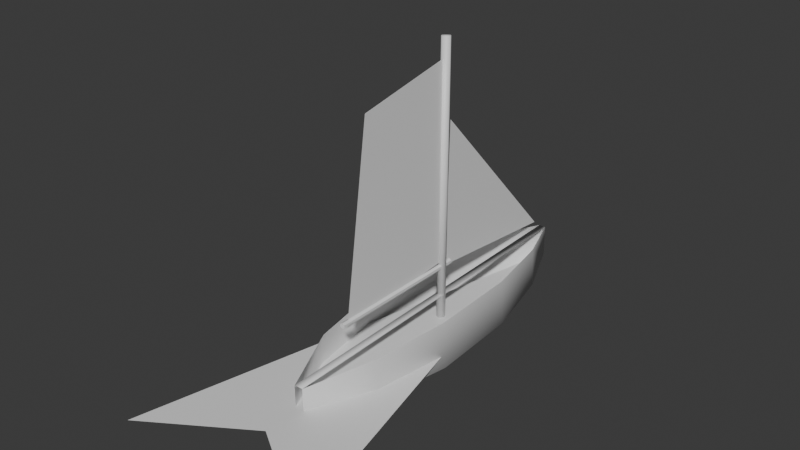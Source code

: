 # Source: forum-ship.blend  (saved by Blender 5.2.44; exported with 4.5.12 LTS)
import bpy
from mathutils import Matrix  # noqa: F401  (used for matrix-valued properties, if any)

bpy.ops.wm.read_factory_settings(use_empty=True)
scene = bpy.context.scene
scene.name = 'Scene'

# ---- collections
col_collection = bpy.data.collections.new('Collection'); scene.collection.children.link(col_collection)

# ---- materials (node trees are filled in below, after node groups)
mat_forum_ship_timber = bpy.data.materials.new('Forum ship timber')
mat_forum_ship_timber.diffuse_color = (0.3, 0.2, 0.13, 1.0)
mat_forum_ship_timber.roughness = 0.72
mat_forum_ship_bronze = bpy.data.materials.new('Forum ship bronze')
mat_forum_ship_bronze.diffuse_color = (0.45, 0.31, 0.16, 1.0)
mat_forum_ship_bronze.roughness = 0.42
mat_forum_ship_canvas = bpy.data.materials.new('Forum ship canvas')
mat_forum_ship_canvas.diffuse_color = (0.88, 0.86, 0.8, 1.0)
mat_forum_ship_canvas.roughness = 0.86
mat_forum_ship_wake = bpy.data.materials.new('Forum ship wake')
mat_forum_ship_wake.diffuse_color = (0.9, 0.94, 0.95, 1.0)
mat_forum_ship_wake.roughness = 0.95

# ---- material node trees
mat_forum_ship_timber.use_nodes = True; mat_forum_ship_timber.node_tree.nodes.clear()
_N = mat_forum_ship_timber.node_tree.nodes; _L = mat_forum_ship_timber.node_tree.links
n0 = _N.new('ShaderNodeBsdfPrincipled'); n0.name = 'Principled BSDF'; n0.location = (-200, 100)
n0.inputs[10].default_value = 0.005
n1 = _N.new('ShaderNodeOutputMaterial'); n1.name = 'Material Output'; n1.location = (200, 100)
_L.new(n0.outputs[0], n1.inputs[0])
n1.is_active_output = True
mat_forum_ship_bronze.use_nodes = True; mat_forum_ship_bronze.node_tree.nodes.clear()
_N = mat_forum_ship_bronze.node_tree.nodes; _L = mat_forum_ship_bronze.node_tree.links
n0 = _N.new('ShaderNodeBsdfPrincipled'); n0.name = 'Principled BSDF'; n0.location = (-200, 100)
n0.inputs[10].default_value = 0.005
n1 = _N.new('ShaderNodeOutputMaterial'); n1.name = 'Material Output'; n1.location = (200, 100)
_L.new(n0.outputs[0], n1.inputs[0])
n1.is_active_output = True
mat_forum_ship_canvas.use_nodes = True; mat_forum_ship_canvas.node_tree.nodes.clear()
_N = mat_forum_ship_canvas.node_tree.nodes; _L = mat_forum_ship_canvas.node_tree.links
n0 = _N.new('ShaderNodeBsdfPrincipled'); n0.name = 'Principled BSDF'; n0.location = (-200, 100)
n0.inputs[10].default_value = 0.005
n1 = _N.new('ShaderNodeOutputMaterial'); n1.name = 'Material Output'; n1.location = (200, 100)
_L.new(n0.outputs[0], n1.inputs[0])
n1.is_active_output = True
mat_forum_ship_wake.use_nodes = True; mat_forum_ship_wake.node_tree.nodes.clear()
_N = mat_forum_ship_wake.node_tree.nodes; _L = mat_forum_ship_wake.node_tree.links
n0 = _N.new('ShaderNodeBsdfPrincipled'); n0.name = 'Principled BSDF'; n0.location = (-200, 100)
n0.inputs[10].default_value = 0.005
n1 = _N.new('ShaderNodeOutputMaterial'); n1.name = 'Material Output'; n1.location = (200, 100)
_L.new(n0.outputs[0], n1.inputs[0])
n1.is_active_output = True

# ---- world
world_world = bpy.data.worlds.new('World'); scene.world = world_world
world_world.use_nodes = True; world_world.node_tree.nodes.clear()
_N = world_world.node_tree.nodes; _L = world_world.node_tree.links
n0 = _N.new('ShaderNodeOutputWorld'); n0.name = 'World Output'; n0.location = (200, 100)
n1 = _N.new('ShaderNodeBackground'); n1.name = 'Background'; n1.location = (-200, 100)
n1.inputs[0].default_value = (0.05088, 0.05088, 0.05088, 1.0)
_L.new(n1.outputs[0], n0.inputs[0])
n0.is_active_output = True
world_world.color = (0.05088, 0.05088, 0.05088)
world_world.sun_shadow_jitter_overblur = 0.0

# ---- meshes
me_hull = bpy.data.meshes.new('Hull')
me_hull.from_pydata([(0.0, -2.1, -0.1), (-0.06, -2.1, -0.035), (-0.0552, -2.1, 0.3), (0.0552, -2.1, 0.3), (0.06, -2.1, -0.035), (0.0, -1.3, -0.34), (-0.42, -1.3, -0.119), (-0.3864, -1.3, 0.4), (0.3864, -1.3, 0.4), (0.42, -1.3, -0.119), (0.0, -0.3, -0.42), (-0.58, -0.3, -0.147), (-0.5336, -0.3, 0.44), (0.5336, -0.3, 0.44), (0.58, -0.3, -0.147), (0.0, 0.9, -0.38), (-0.54, 0.9, -0.133), (-0.4968, 0.9, 0.44), (0.4968, 0.9, 0.44), (0.54, 0.9, -0.133), (0.0, 1.85, -0.24), (-0.34, 1.85, -0.084), (-0.3128, 1.85, 0.42), (0.3128, 1.85, 0.42), (0.34, 1.85, -0.084), (0.0, 2.55, -0.06), (-0.05, 2.55, -0.021), (-0.046, 2.55, 0.38), (0.046, 2.55, 0.38), (0.05, 2.55, -0.021)], [], [(0, 1, 6, 5), (1, 2, 7, 6), (3, 4, 9, 8), (4, 0, 5, 9), (5, 6, 11, 10), (6, 7, 12, 11), (8, 9, 14, 13), (9, 5, 10, 14), (10, 11, 16, 15), (11, 12, 17, 16), (13, 14, 19, 18), (14, 10, 15, 19), (15, 16, 21, 20), (16, 17, 22, 21), (18, 19, 24, 23), (19, 15, 20, 24), (20, 21, 26, 25), (21, 22, 27, 26), (23, 24, 29, 28), (24, 20, 25, 29), (2, 3, 28, 27), (26, 27, 28, 29)])
me_hull.polygons.foreach_set('use_smooth', [True] * 22)
me_hull.materials.append(mat_forum_ship_timber)
me_hull.update()
me_cylinder = bpy.data.meshes.new('Cylinder')
me_cylinder.from_pydata([(0.0, 0.055, -1.8), (0.0, 0.055, 1.8), (0.03889, 0.03889, -1.8), (0.03889, 0.03889, 1.8), (0.055, 0.0, -1.8), (0.055, 0.0, 1.8), (0.03889, -0.03889, -1.8), (0.03889, -0.03889, 1.8), (0.0, -0.055, -1.8), (0.0, -0.055, 1.8), (-0.03889, -0.03889, -1.8), (-0.03889, -0.03889, 1.8), (-0.055, 0.0, -1.8), (-0.055, 0.0, 1.8), (-0.03889, 0.03889, -1.8), (-0.03889, 0.03889, 1.8)], [], [(0, 1, 3, 2), (2, 3, 5, 4), (4, 5, 7, 6), (6, 7, 9, 8), (8, 9, 11, 10), (10, 11, 13, 12), (3, 1, 15, 13, 11, 9, 7, 5), (12, 13, 15, 14), (14, 15, 1, 0), (0, 2, 4, 6, 8, 10, 12, 14)])
me_cylinder.polygons.foreach_set('use_smooth', [True] * 10)
_uv = me_cylinder.uv_layers.new(name='UVMap')
_uv.uv.foreach_set('vector', [1.0, 0.5, 1.0, 1.0, 0.875, 1.0, 0.875, 0.5, 0.875, 0.5, 0.875, 1.0, 0.75, 1.0, 0.75, 0.5, 0.75, 0.5, 0.75, 1.0, 0.625, 1.0, 0.625, 0.5, 0.625, 0.5, 0.625, 1.0, 0.5, 1.0, 0.5, 0.5, 0.5, 0.5, 0.5, 1.0, 0.375, 1.0, 0.375, 0.5, 0.375, 0.5, 0.375, 1.0, 0.25, 1.0, 0.25, 0.5, 0.4197, 0.4197, 0.25, 0.49, 0.08029, 0.4197, 0.01, 0.25, 0.08029, 0.08029, 0.25, 0.01, 0.4197, 0.08029, 0.49, 0.25, 0.25, 0.5, 0.25, 1.0, 0.125, 1.0, 0.125, 0.5, 0.125, 0.5, 0.125, 1.0, 0.0, 1.0, 0.0, 0.5, 0.75, 0.49, 0.9197, 0.4197, 0.99, 0.25, 0.9197, 0.08029, 0.75, 0.01, 0.5803, 0.08029, 0.51, 0.25, 0.5803, 0.4197])
me_cylinder.materials.append(mat_forum_ship_bronze)
me_cylinder.update()
me_cylinder_001 = bpy.data.meshes.new('Cylinder.001')
me_cylinder_001.from_pydata([(0.0, 0.035, -0.95), (0.0, 0.035, 0.95), (0.03031, 0.0175, -0.95), (0.03031, 0.0175, 0.95), (0.03031, -0.0175, -0.95), (0.03031, -0.0175, 0.95), (0.0, -0.035, -0.95), (0.0, -0.035, 0.95), (-0.03031, -0.0175, -0.95), (-0.03031, -0.0175, 0.95), (-0.03031, 0.0175, -0.95), (-0.03031, 0.0175, 0.95)], [], [(0, 1, 3, 2), (2, 3, 5, 4), (4, 5, 7, 6), (6, 7, 9, 8), (3, 1, 11, 9, 7, 5), (8, 9, 11, 10), (10, 11, 1, 0), (0, 2, 4, 6, 8, 10)])
_uv = me_cylinder_001.uv_layers.new(name='UVMap')
_uv.uv.foreach_set('vector', [1.0, 0.5, 1.0, 1.0, 0.8333, 1.0, 0.8333, 0.5, 0.8333, 0.5, 0.8333, 1.0, 0.6667, 1.0, 0.6667, 0.5, 0.6667, 0.5, 0.6667, 1.0, 0.5, 1.0, 0.5, 0.5, 0.5, 0.5, 0.5, 1.0, 0.3333, 1.0, 0.3333, 0.5, 0.4578, 0.37, 0.25, 0.49, 0.04215, 0.37, 0.04215, 0.13, 0.25, 0.01, 0.4578, 0.13, 0.3333, 0.5, 0.3333, 1.0, 0.1667, 1.0, 0.1667, 0.5, 0.1667, 0.5, 0.1667, 1.0, -8.941e-08, 1.0, -8.941e-08, 0.5, 0.75, 0.49, 0.9578, 0.37, 0.9578, 0.13, 0.75, 0.01, 0.5422, 0.13, 0.5422, 0.37])
me_cylinder_001.materials.append(mat_forum_ship_bronze)
me_cylinder_001.update()
me_sailmain = bpy.data.meshes.new('SailMain')
me_sailmain.from_pydata([(0.0, 0.3, 0.78), (0.0, -1.32, 0.66), (0.0, -0.98, 3.05), (0.0, 0.3, 3.3)], [], [(0, 1, 2, 3)])
me_sailmain.materials.append(mat_forum_ship_canvas)
me_sailmain.update()
me_sailjib = bpy.data.meshes.new('SailJib')
me_sailjib.from_pydata([(0.0, 0.42, 0.7), (0.0, 2.35, 0.52), (0.0, 0.46, 2.55)], [], [(0, 1, 2)])
me_sailjib.materials.append(mat_forum_ship_canvas)
me_sailjib.update()
me_wake = bpy.data.meshes.new('Wake')
me_wake.from_pydata([(0.0, 2.1, 0.02), (-1.25, -3.4, 0.02), (0.0, -2.6, 0.02), (1.25, -3.4, 0.02)], [], [(0, 1, 2), (0, 2, 3)])
me_wake.materials.append(mat_forum_ship_wake)
me_wake.update()

# ---- objects
ob_hull = bpy.data.objects.new('Hull', me_hull)
ob_mast = bpy.data.objects.new('Mast', me_cylinder)
ob_boom = bpy.data.objects.new('Boom', me_cylinder_001)
ob_sailmain = bpy.data.objects.new('SailMain', me_sailmain)
ob_sailjib = bpy.data.objects.new('SailJib', me_sailjib)
ob_wake = bpy.data.objects.new('Wake', me_wake)

# ---- transforms, parenting, visibility, modifiers, constraints
ob_hull.location = (0.0, 0.0, 0.0)
ob_mast.location = (0.0, 0.35, 1.75)
ob_boom.location = (0.0, -0.45, 0.72)
ob_boom.rotation_euler = (1.571, 0.0, 0.0)
ob_sailmain.location = (0.0, 0.0, 0.0)
ob_sailjib.location = (0.0, 0.0, 0.0)
ob_wake.location = (0.0, 0.0, 0.0)

# ---- collection membership
col_collection.objects.link(ob_hull)
col_collection.objects.link(ob_mast)
col_collection.objects.link(ob_boom)
col_collection.objects.link(ob_sailmain)
col_collection.objects.link(ob_sailjib)
col_collection.objects.link(ob_wake)

# ---- scene / render settings (as saved in the file)
scene.frame_start = 1; scene.frame_end = 250; scene.frame_set(1)
scene.render.engine = 'BLENDER_EEVEE_NEXT'
scene.render.bake_bias = 0.0
scene.render.bake_samples = 0
scene.render.compositor_device = 'GPU'
scene.eevee.use_volume_custom_range = False
scene.eevee.fast_gi_thickness_near = 0.1
scene.eevee.fast_gi_thickness_far = 0.0
scene.eevee.ray_tracing_options.screen_trace_thickness = 0.1
bpy.context.view_layer.update()

# ---- added for rendering (the .blend has no active camera and no usable light): camera, sun
cam_auto = bpy.data.cameras.new('AutoCamera')
cam_auto.lens = 50.0
cam_auto.sensor_width = 36.0
cam_auto.clip_end = 1000.0
ob_auto_camera = bpy.data.objects.new('AutoCamera', cam_auto)
scene.collection.objects.link(ob_auto_camera)
ob_auto_camera.location = (7.01058, -8.83769, 7.17346)
ob_auto_camera.rotation_euler = (1.09748, -7.21219e-08, 0.694738)
scene.camera = ob_auto_camera
light_auto_sun = bpy.data.lights.new('AutoSun', 'SUN')
light_auto_sun.energy = 3.0
light_auto_sun.angle = 0.0523599
ob_auto_sun = bpy.data.objects.new('AutoSun', light_auto_sun)
scene.collection.objects.link(ob_auto_sun)
ob_auto_sun.rotation_euler = (0.872665, 0.174533, 0.523599)
bpy.context.view_layer.update()
